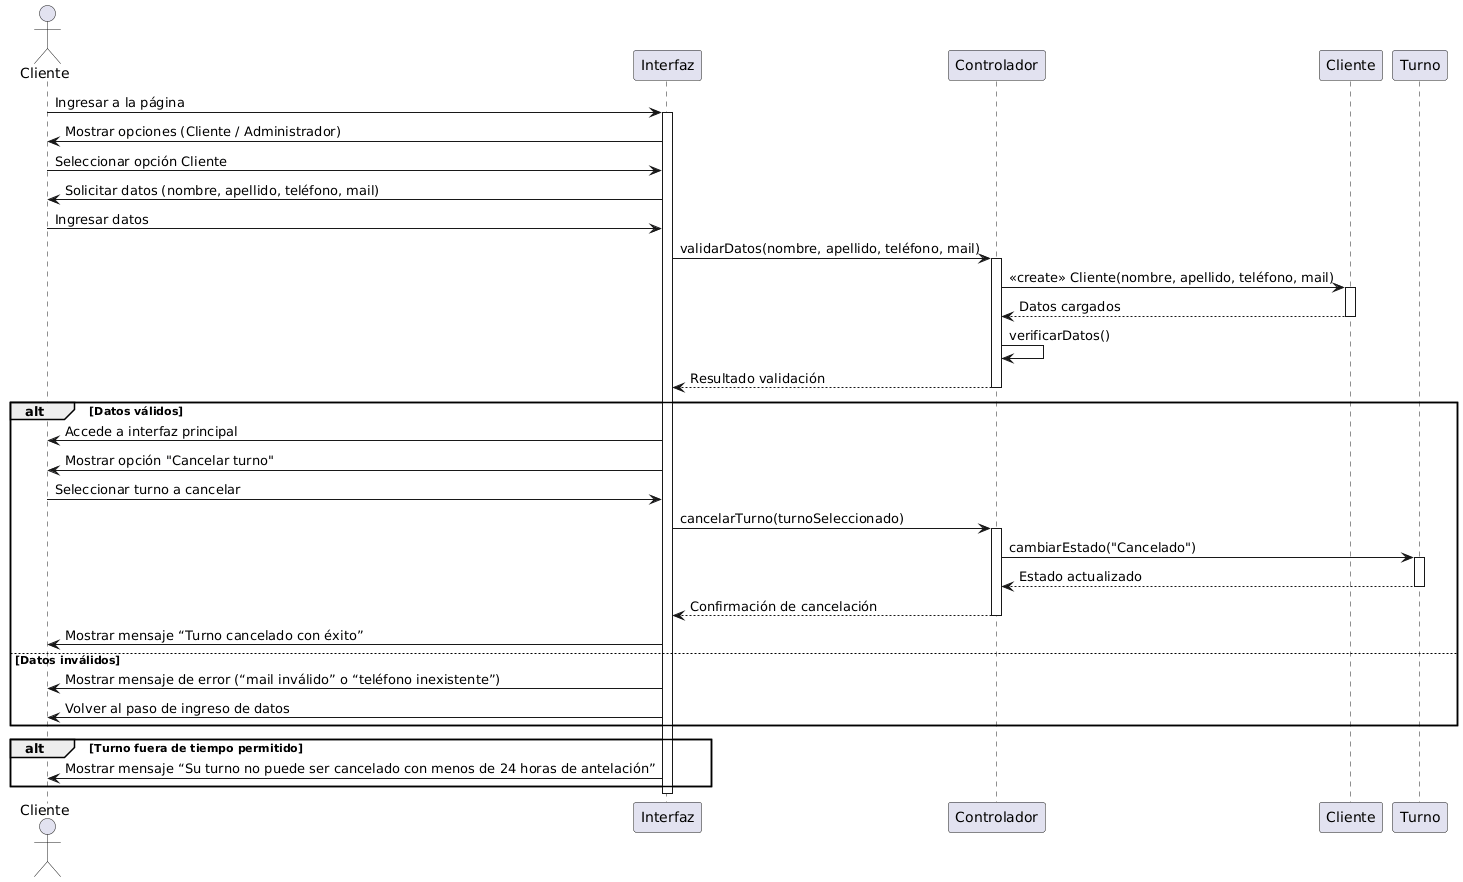

The diagram above was rendered by PlantUML. Its source (embedded in the PNG):
@startuml
actor Cliente
participant "Interfaz" as Web
participant "Controlador" as Controlador
participant "Cliente" as ObjCliente
participant "Turno" as Turno

Cliente -> Web: Ingresar a la página
activate Web

Web -> Cliente: Mostrar opciones (Cliente / Administrador)
Cliente -> Web: Seleccionar opción Cliente

Web -> Cliente: Solicitar datos (nombre, apellido, teléfono, mail)
Cliente -> Web: Ingresar datos

Web -> Controlador: validarDatos(nombre, apellido, teléfono, mail)
activate Controlador
Controlador -> ObjCliente: << create >> Cliente(nombre, apellido, teléfono, mail)
activate ObjCliente
ObjCliente --> Controlador: Datos cargados
deactivate ObjCliente

Controlador -> Controlador: verificarDatos()
Controlador --> Web: Resultado validación
deactivate Controlador

alt Datos válidos
    Web -> Cliente: Accede a interfaz principal
    Web -> Cliente: Mostrar opción "Cancelar turno"
    Cliente -> Web: Seleccionar turno a cancelar

    Web -> Controlador: cancelarTurno(turnoSeleccionado)
    activate Controlador
    Controlador -> Turno: cambiarEstado("Cancelado")
    activate Turno
    Turno --> Controlador: Estado actualizado
    deactivate Turno
    Controlador --> Web: Confirmación de cancelación
    deactivate Controlador

    Web -> Cliente: Mostrar mensaje “Turno cancelado con éxito”
    
else Datos inválidos
    Web -> Cliente: Mostrar mensaje de error (“mail inválido” o “teléfono inexistente”)
    Web -> Cliente: Volver al paso de ingreso de datos
end

alt Turno fuera de tiempo permitido
    Web -> Cliente: Mostrar mensaje “Su turno no puede ser cancelado con menos de 24 horas de antelación”
end

deactivate Web
@enduml